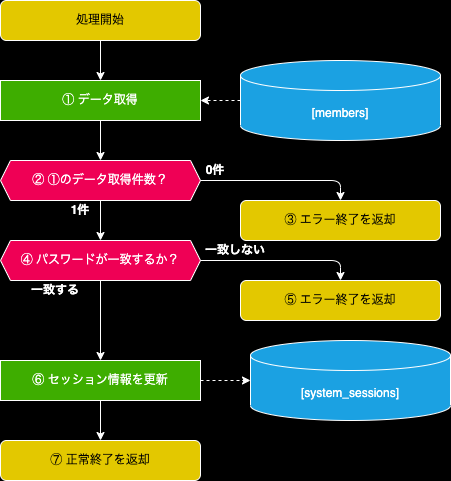

The diagram above was exported from draw.io. Its source (the exported page's mxGraphModel, read from the mxfile embedded in the PNG):
<mxGraphModel dx="384" dy="1079" grid="1" gridSize="10" guides="1" tooltips="1" connect="1" arrows="1" fold="1" page="1" pageScale="1" pageWidth="827" pageHeight="1169" background="#000000" math="0" shadow="0">
  <root>
    <mxCell id="0" />
    <mxCell id="1" parent="0" />
    <mxCell id="2" value="処理開始" style="rounded=1;whiteSpace=wrap;html=1;strokeColor=#FFFFFF;fillColor=#e3c800;fontColor=#000000;" parent="1" vertex="1">
      <mxGeometry x="200" width="200" height="40" as="geometry" />
    </mxCell>
    <mxCell id="4" value="" style="endArrow=classic;html=1;strokeColor=#FFFFFF;exitX=0.5;exitY=1;exitDx=0;exitDy=0;entryX=0.5;entryY=0;entryDx=0;entryDy=0;" parent="1" source="2" target="131" edge="1">
      <mxGeometry width="50" height="50" relative="1" as="geometry">
        <mxPoint x="270" y="60" as="sourcePoint" />
        <mxPoint x="300" y="80" as="targetPoint" />
      </mxGeometry>
    </mxCell>
    <mxCell id="7" value="&lt;span style=&quot;color: rgba(0, 0, 0, 0); font-family: monospace; font-size: 0px; text-align: start; background-color: rgb(42, 37, 47);&quot;&gt;%3CmxGraphModel%3E%3Croot%3E%3CmxCell%20id%3D%220%22%2F%3E%3CmxCell%20id%3D%221%22%20parent%3D%220%22%2F%3E%3CmxCell%20id%3D%222%22%20value%3D%22%E5%AD%98%E5%9C%A8%22%20style%3D%22text%3Bhtml%3D1%3BstrokeColor%3Dnone%3BfillColor%3Dnone%3Balign%3Dcenter%3BverticalAlign%3Dmiddle%3BwhiteSpace%3Dwrap%3Brounded%3D0%3BfontColor%3D%23FFFFFF%3BfontStyle%3D1%22%20vertex%3D%221%22%20parent%3D%221%22%3E%3CmxGeometry%20x%3D%22270%22%20y%3D%22120%22%20width%3D%2230%22%20height%3D%2220%22%20as%3D%22geometry%22%2F%3E%3C%2FmxCell%3E%3C%2Froot%3E%3C%2FmxGraphModel%3E&lt;/span&gt;" style="endArrow=classic;html=1;strokeColor=#FFFFFF;exitX=0.5;exitY=1;exitDx=0;exitDy=0;entryX=0.5;entryY=0;entryDx=0;entryDy=0;" parent="1" source="131" target="133" edge="1">
      <mxGeometry width="50" height="50" relative="1" as="geometry">
        <mxPoint x="300" y="120" as="sourcePoint" />
        <mxPoint x="300" y="160" as="targetPoint" />
        <mxPoint as="offset" />
      </mxGeometry>
    </mxCell>
    <mxCell id="98" value="④ パスワードが一致するか？" style="shape=hexagon;perimeter=hexagonPerimeter2;whiteSpace=wrap;html=1;fixedSize=1;fillColor=#ef0055;size=10;fontColor=#FFFFFF;strokeColor=#FFFFFF;" parent="1" vertex="1">
      <mxGeometry x="200" y="240" width="200" height="40" as="geometry" />
    </mxCell>
    <mxCell id="99" value="一致する" style="text;html=1;strokeColor=none;fillColor=none;align=center;verticalAlign=middle;whiteSpace=wrap;rounded=0;fontColor=#FFFFFF;fontStyle=1" parent="1" vertex="1">
      <mxGeometry x="220" y="280" width="70" height="20" as="geometry" />
    </mxCell>
    <mxCell id="100" value="一致しない" style="text;html=1;strokeColor=none;fillColor=none;align=center;verticalAlign=middle;whiteSpace=wrap;rounded=0;fontColor=#FFFFFF;fontStyle=1" parent="1" vertex="1">
      <mxGeometry x="400" y="240" width="70" height="20" as="geometry" />
    </mxCell>
    <mxCell id="101" value="" style="endArrow=classic;html=1;strokeColor=#FFFFFF;exitX=0.5;exitY=1;exitDx=0;exitDy=0;entryX=0.5;entryY=0;entryDx=0;entryDy=0;" parent="1" source="98" target="108" edge="1">
      <mxGeometry width="50" height="50" relative="1" as="geometry">
        <mxPoint x="300" y="230" as="sourcePoint" />
        <mxPoint x="300" y="410" as="targetPoint" />
      </mxGeometry>
    </mxCell>
    <mxCell id="102" value="③ エラー終了を返却" style="rounded=1;whiteSpace=wrap;html=1;strokeColor=#FFFFFF;fillColor=#e3c800;fontColor=#000000;" parent="1" vertex="1">
      <mxGeometry x="440" y="200" width="200" height="40" as="geometry" />
    </mxCell>
    <mxCell id="104" value="" style="endArrow=classic;html=1;strokeColor=#FFFFFF;exitX=0.5;exitY=1;exitDx=0;exitDy=0;entryX=0.5;entryY=0;entryDx=0;entryDy=0;" parent="1" source="133" target="98" edge="1">
      <mxGeometry width="50" height="50" relative="1" as="geometry">
        <mxPoint x="300" y="200" as="sourcePoint" />
        <mxPoint x="200" y="300" as="targetPoint" />
      </mxGeometry>
    </mxCell>
    <mxCell id="107" value="" style="endArrow=classic;html=1;strokeColor=#FFFFFF;exitX=1;exitY=0.5;exitDx=0;exitDy=0;entryX=0.5;entryY=0;entryDx=0;entryDy=0;" parent="1" source="98" target="141" edge="1">
      <mxGeometry width="50" height="50" relative="1" as="geometry">
        <mxPoint x="310" y="290" as="sourcePoint" />
        <mxPoint x="540" y="280" as="targetPoint" />
        <Array as="points">
          <mxPoint x="540" y="260" />
        </Array>
      </mxGeometry>
    </mxCell>
    <mxCell id="108" value="⑥ セッション情報を更新" style="rounded=0;whiteSpace=wrap;html=1;strokeColor=#FFFFFF;fillColor=#3EAD00;fontColor=#FFFFFF;" parent="1" vertex="1">
      <mxGeometry x="200" y="360" width="200" height="40" as="geometry" />
    </mxCell>
    <mxCell id="110" value="⑦ 正常終了を返却" style="rounded=1;whiteSpace=wrap;html=1;strokeColor=#FFFFFF;fillColor=#e3c800;fontColor=#000000;" parent="1" vertex="1">
      <mxGeometry x="200" y="440" width="200" height="40" as="geometry" />
    </mxCell>
    <mxCell id="125" value="" style="endArrow=classic;html=1;strokeColor=#FFFFFF;exitX=0.5;exitY=1;exitDx=0;exitDy=0;entryX=0.5;entryY=0;entryDx=0;entryDy=0;" parent="1" source="108" target="110" edge="1">
      <mxGeometry width="50" height="50" relative="1" as="geometry">
        <mxPoint x="300" y="720" as="sourcePoint" />
        <mxPoint x="310" y="690" as="targetPoint" />
      </mxGeometry>
    </mxCell>
    <mxCell id="131" value="① データ取得" style="rounded=0;whiteSpace=wrap;html=1;strokeColor=#FFFFFF;fillColor=#3EAD00;fontColor=#FFFFFF;" parent="1" vertex="1">
      <mxGeometry x="200" y="80" width="200" height="40" as="geometry" />
    </mxCell>
    <mxCell id="133" value="② ①のデータ取得件数？" style="shape=hexagon;perimeter=hexagonPerimeter2;whiteSpace=wrap;html=1;fixedSize=1;fillColor=#ef0055;size=10;fontColor=#FFFFFF;strokeColor=#FFFFFF;" parent="1" vertex="1">
      <mxGeometry x="200" y="160" width="200" height="40" as="geometry" />
    </mxCell>
    <mxCell id="134" value="1件" style="text;html=1;strokeColor=none;fillColor=none;align=center;verticalAlign=middle;whiteSpace=wrap;rounded=0;fontColor=#FFFFFF;fontStyle=1" parent="1" vertex="1">
      <mxGeometry x="260" y="200" width="40" height="20" as="geometry" />
    </mxCell>
    <mxCell id="135" value="0件" style="text;html=1;strokeColor=none;fillColor=none;align=center;verticalAlign=middle;whiteSpace=wrap;rounded=0;fontColor=#FFFFFF;fontStyle=1" parent="1" vertex="1">
      <mxGeometry x="400" y="160" width="30" height="20" as="geometry" />
    </mxCell>
    <mxCell id="136" value="" style="endArrow=classic;html=1;strokeColor=#FFFFFF;exitX=1;exitY=0.5;exitDx=0;exitDy=0;entryX=0.5;entryY=0;entryDx=0;entryDy=0;" parent="1" source="133" target="102" edge="1">
      <mxGeometry width="50" height="50" relative="1" as="geometry">
        <mxPoint x="410" y="270" as="sourcePoint" />
        <mxPoint x="550" y="210" as="targetPoint" />
        <Array as="points">
          <mxPoint x="540" y="180" />
        </Array>
      </mxGeometry>
    </mxCell>
    <mxCell id="139" value="&lt;span style=&quot;color: rgb(255, 255, 255);&quot;&gt;[members]&lt;/span&gt;" style="shape=cylinder3;whiteSpace=wrap;html=1;boundedLbl=1;backgroundOutline=1;size=15;strokeColor=#FFFFFF;fillColor=#1ba1e2;fontColor=#ffffff;" parent="1" vertex="1">
      <mxGeometry x="440" y="60" width="200" height="80" as="geometry" />
    </mxCell>
    <mxCell id="140" value="&lt;span style=&quot;color: rgba(0, 0, 0, 0); font-family: monospace; font-size: 0px; text-align: start; background-color: rgb(42, 37, 47);&quot;&gt;%3CmxGraphModel%3E%3Croot%3E%3CmxCell%20id%3D%220%22%2F%3E%3CmxCell%20id%3D%221%22%20parent%3D%220%22%2F%3E%3CmxCell%20id%3D%222%22%20value%3D%22%E5%AD%98%E5%9C%A8%22%20style%3D%22text%3Bhtml%3D1%3BstrokeColor%3Dnone%3BfillColor%3Dnone%3Balign%3Dcenter%3BverticalAlign%3Dmiddle%3BwhiteSpace%3Dwrap%3Brounded%3D0%3BfontColor%3D%23FFFFFF%3BfontStyle%3D1%22%20vertex%3D%221%22%20parent%3D%221%22%3E%3CmxGeometry%20x%3D%22270%22%20y%3D%22120%22%20width%3D%2230%22%20height%3D%2220%22%20as%3D%22geometry%22%2F%3E%3C%2FmxCell%3E%3C%2Froot%3E%3C%2FmxGraphModel%3E&lt;/span&gt;" style="endArrow=classic;html=1;strokeColor=#FFFFFF;exitX=0;exitY=0.5;exitDx=0;exitDy=0;entryX=1;entryY=0.5;entryDx=0;entryDy=0;exitPerimeter=0;dashed=1;" parent="1" source="139" target="131" edge="1">
      <mxGeometry width="50" height="50" relative="1" as="geometry">
        <mxPoint x="310" y="130" as="sourcePoint" />
        <mxPoint x="310" y="170" as="targetPoint" />
        <mxPoint as="offset" />
      </mxGeometry>
    </mxCell>
    <mxCell id="141" value="⑤ エラー終了を返却" style="rounded=1;whiteSpace=wrap;html=1;strokeColor=#FFFFFF;fillColor=#e3c800;fontColor=#000000;" parent="1" vertex="1">
      <mxGeometry x="440" y="280" width="200" height="40" as="geometry" />
    </mxCell>
    <mxCell id="142" value="&lt;span style=&quot;color: rgb(255, 255, 255);&quot;&gt;[system_sessions]&lt;/span&gt;" style="shape=cylinder3;whiteSpace=wrap;html=1;boundedLbl=1;backgroundOutline=1;size=15;strokeColor=#FFFFFF;fillColor=#1ba1e2;fontColor=#ffffff;" parent="1" vertex="1">
      <mxGeometry x="450" y="340" width="200" height="80" as="geometry" />
    </mxCell>
    <mxCell id="143" value="&lt;span style=&quot;color: rgba(0, 0, 0, 0); font-family: monospace; font-size: 0px; text-align: start; background-color: rgb(42, 37, 47);&quot;&gt;%3CmxGraphModel%3E%3Croot%3E%3CmxCell%20id%3D%220%22%2F%3E%3CmxCell%20id%3D%221%22%20parent%3D%220%22%2F%3E%3CmxCell%20id%3D%222%22%20value%3D%22%E5%AD%98%E5%9C%A8%22%20style%3D%22text%3Bhtml%3D1%3BstrokeColor%3Dnone%3BfillColor%3Dnone%3Balign%3Dcenter%3BverticalAlign%3Dmiddle%3BwhiteSpace%3Dwrap%3Brounded%3D0%3BfontColor%3D%23FFFFFF%3BfontStyle%3D1%22%20vertex%3D%221%22%20parent%3D%221%22%3E%3CmxGeometry%20x%3D%22270%22%20y%3D%22120%22%20width%3D%2230%22%20height%3D%2220%22%20as%3D%22geometry%22%2F%3E%3C%2FmxCell%3E%3C%2Froot%3E%3C%2FmxGraphModel%3E&lt;/span&gt;" style="endArrow=classic;html=1;strokeColor=#FFFFFF;exitX=1;exitY=0.5;exitDx=0;exitDy=0;entryX=0;entryY=0.5;entryDx=0;entryDy=0;dashed=1;entryPerimeter=0;" parent="1" source="108" target="142" edge="1">
      <mxGeometry width="50" height="50" relative="1" as="geometry">
        <mxPoint x="490" y="110" as="sourcePoint" />
        <mxPoint x="410" y="110" as="targetPoint" />
        <mxPoint as="offset" />
      </mxGeometry>
    </mxCell>
  </root>
</mxGraphModel>